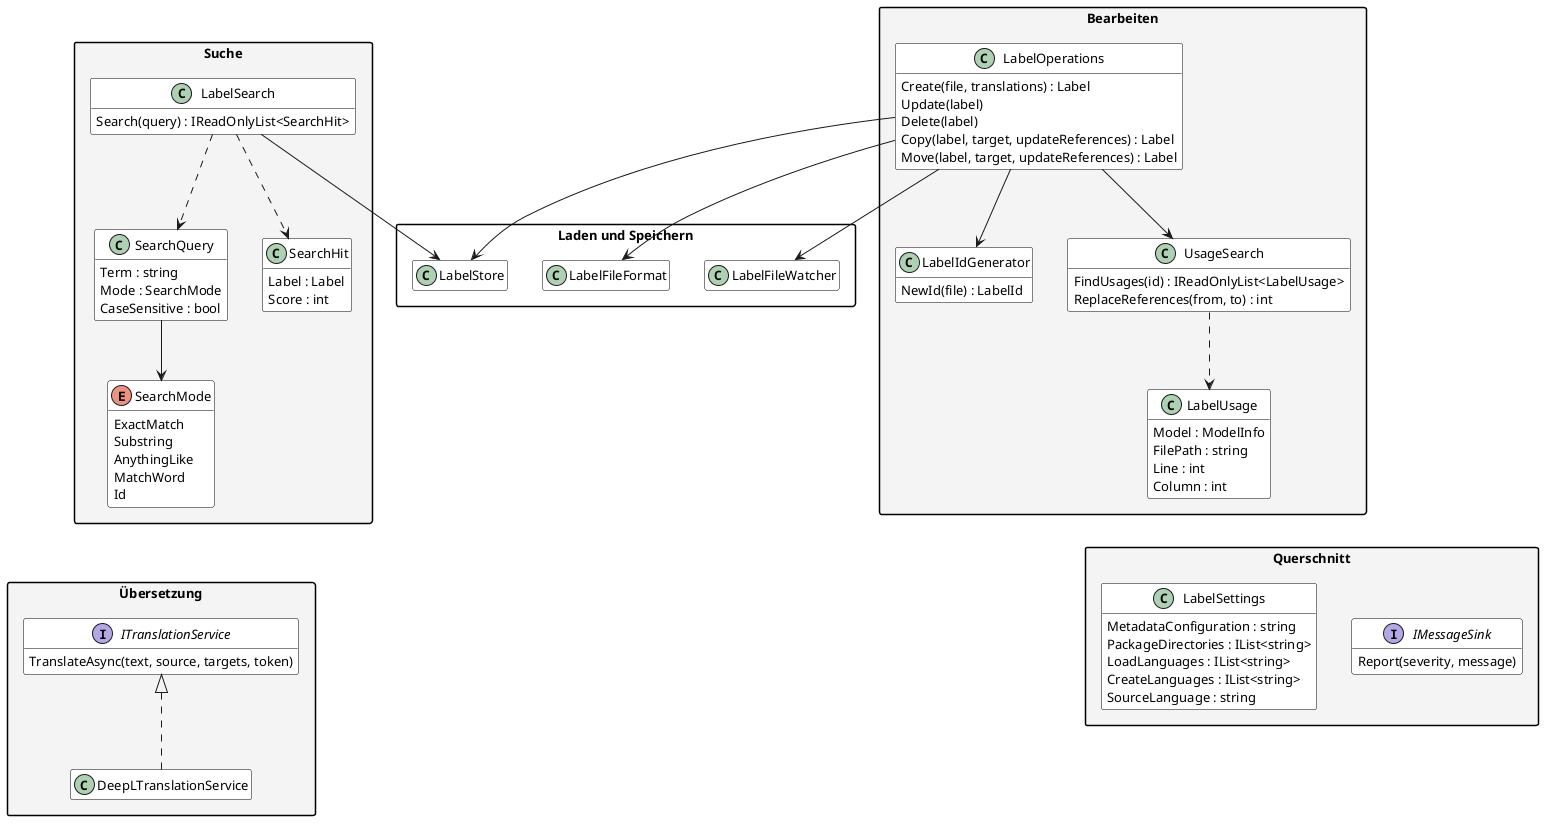

The diagram above was rendered by PlantUML. Its source (embedded in the PNG):
@startuml
' Klassenmodell der Kernlogik, Teil 2: Suche, Bearbeiten, Übersetzung, Querschnitt.
' Klassen aus Teil 1 erscheinen ohne Members im weissen Paket.
' Rendern: plantuml -tpng -charset UTF-8 Klassen_Bearbeiten.puml

skinparam defaultFontSize 13
skinparam classAttributeIconSize 0
skinparam shadowing false
skinparam packageStyle rectangle
skinparam class {
  BackgroundColor White
  BorderColor Black
}
skinparam package {
  BackgroundColor #F4F4F4
}
hide empty members

package "Suche" {
  class LabelSearch {
    Search(query) : IReadOnlyList<SearchHit>
  }
  class SearchQuery {
    Term : string
    Mode : SearchMode
    CaseSensitive : bool
  }
  enum SearchMode {
    ExactMatch
    Substring
    AnythingLike
    MatchWord
    Id
  }
  class SearchHit {
    Label : Label
    Score : int
  }
}

package "Bearbeiten" {
  class LabelOperations {
    Create(file, translations) : Label
    Update(label)
    Delete(label)
    Copy(label, target, updateReferences) : Label
    Move(label, target, updateReferences) : Label
  }
  class LabelIdGenerator {
    NewId(file) : LabelId
  }
  class UsageSearch {
    FindUsages(id) : IReadOnlyList<LabelUsage>
    ReplaceReferences(from, to) : int
  }
  class LabelUsage {
    Model : ModelInfo
    FilePath : string
    Line : int
    Column : int
  }
}

package "Übersetzung" {
  interface ITranslationService {
    TranslateAsync(text, source, targets, token)
  }
  class DeepLTranslationService
}

package "Querschnitt" {
  class LabelSettings {
    MetadataConfiguration : string
    PackageDirectories : IList<string>
    LoadLanguages : IList<string>
    CreateLanguages : IList<string>
    SourceLanguage : string
  }
  interface IMessageSink {
    Report(severity, message)
  }
}

package "Laden und Speichern" #FFFFFF {
  class LabelStore
  class LabelFileFormat
  class LabelFileWatcher
}

LabelSearch --> LabelStore
LabelSearch ..> SearchQuery
LabelSearch ..> SearchHit
SearchQuery --> SearchMode

LabelOperations --> LabelIdGenerator
LabelOperations --> UsageSearch
LabelOperations --> LabelStore
LabelOperations --> LabelFileFormat
LabelOperations --> LabelFileWatcher
UsageSearch ..> LabelUsage

ITranslationService <|.. DeepLTranslationService

SearchMode -[hidden]down- ITranslationService
LabelUsage -[hidden]down- LabelSettings
@enduml